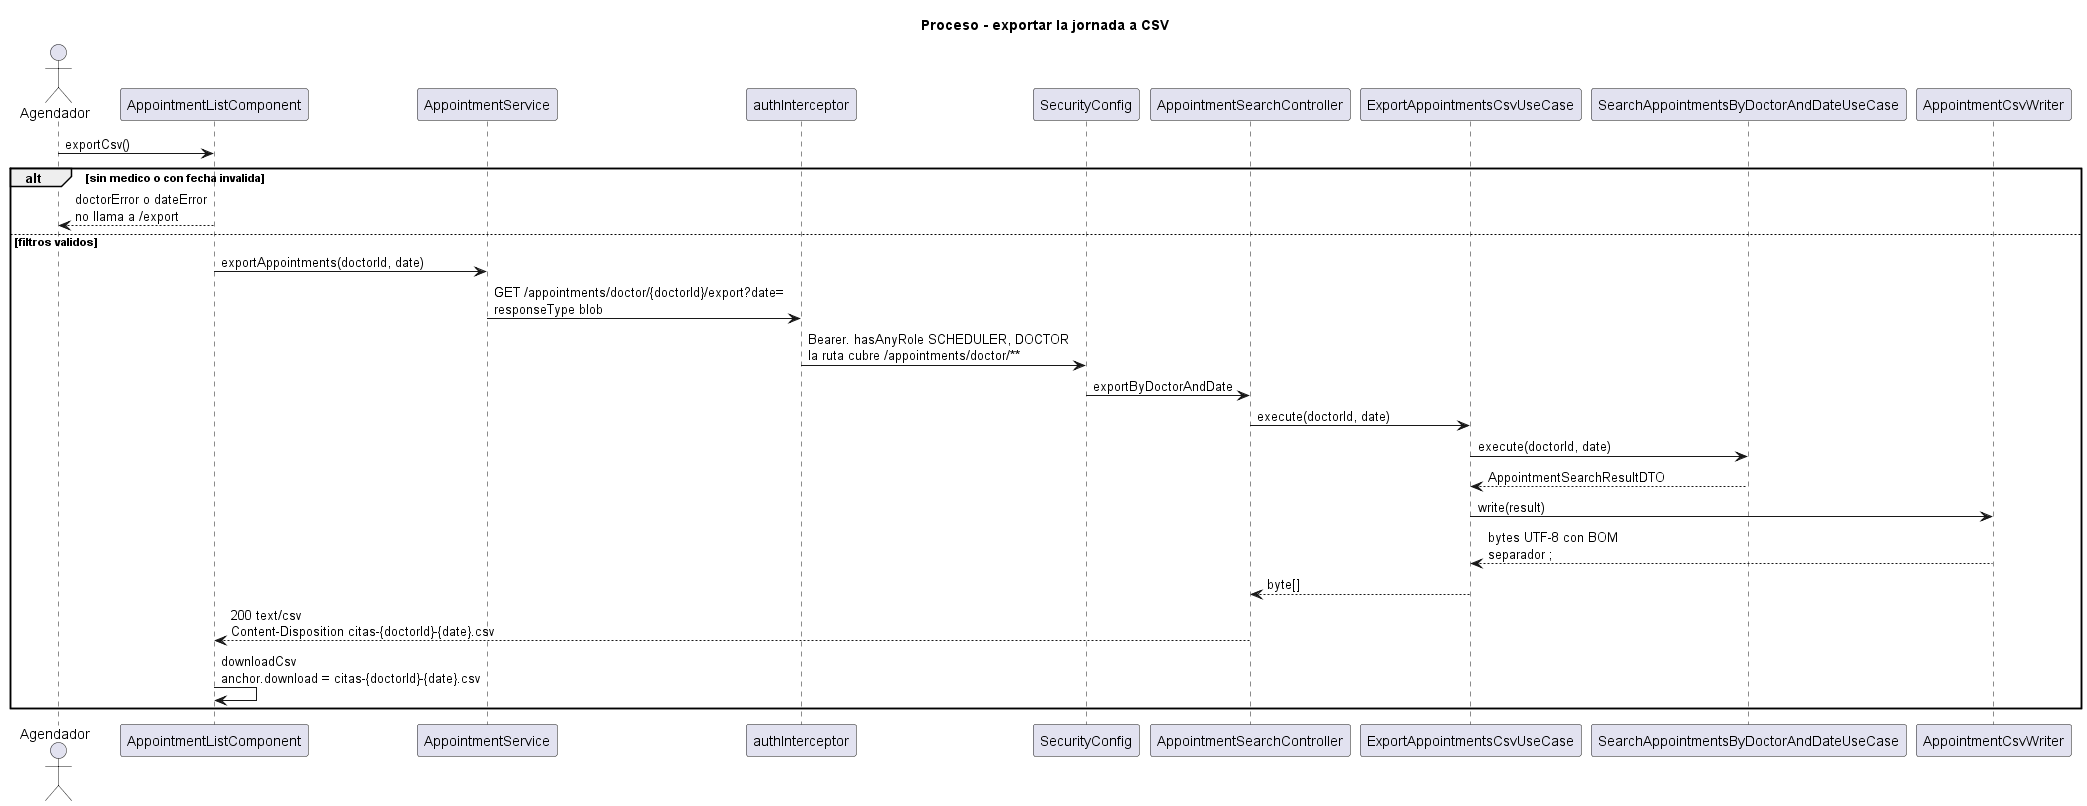

The diagram above was rendered by PlantUML. Its source (embedded in the PNG):
@startuml exportar-csv
title Proceso - exportar la jornada a CSV

' fuente: keycloak/import/piedrazul-realm.json
actor Agendador
' fuente: frontend/src/app/pages/scheduler/appointment-list/component.ts
participant "AppointmentListComponent" as Page
' fuente: frontend/src/app/core/services/appointment/service.ts
participant "AppointmentService" as Svc
' fuente: frontend/src/app/core/auth/auth.interceptor.ts
participant "authInterceptor" as Http
' fuente: backend/piedrazul-app/src/main/java/com/groupsoft/piedrazul/infrastructure/security/SecurityConfig.java
participant "SecurityConfig" as Sec
' fuente: backend/piedrazul-app/src/main/java/com/groupsoft/piedrazul/infrastructure/web/AppointmentSearchController.java
participant "AppointmentSearchController" as Api
' fuente: backend/modules/appointment/src/main/java/com/groupsoft/piedrazul/appointment/application/usecase/ExportAppointmentsCsvUseCase.java
participant "ExportAppointmentsCsvUseCase" as Exp
' fuente: backend/modules/appointment/src/main/java/com/groupsoft/piedrazul/appointment/application/usecase/SearchAppointmentsByDoctorAndDateUseCase.java
participant "SearchAppointmentsByDoctorAndDateUseCase" as Search
' fuente: backend/modules/appointment/src/main/java/com/groupsoft/piedrazul/appointment/application/export/AppointmentCsvWriter.java
participant "AppointmentCsvWriter" as Csv

' fuente: frontend/src/app/pages/scheduler/appointment-list/component.ts
Agendador -> Page : exportCsv()
alt sin medico o con fecha invalida
  ' fuente: frontend/src/app/pages/scheduler/appointment-list/component.ts
  Page --> Agendador : doctorError o dateError\nno llama a /export
else filtros validos
  ' fuente: frontend/src/app/core/services/appointment/service.ts
  Page -> Svc : exportAppointments(doctorId, date)
  ' fuente: frontend/src/app/core/services/appointment/service.ts
  Svc -> Http : GET /appointments/doctor/{doctorId}/export?date=\nresponseType blob
  ' fuente: backend/piedrazul-app/src/main/java/com/groupsoft/piedrazul/infrastructure/security/SecurityConfig.java
  Http -> Sec : Bearer. hasAnyRole SCHEDULER, DOCTOR\nla ruta cubre /appointments/doctor/**
  ' fuente: backend/piedrazul-app/src/main/java/com/groupsoft/piedrazul/infrastructure/web/AppointmentSearchController.java
  Sec -> Api : exportByDoctorAndDate
  ' fuente: backend/modules/appointment/src/main/java/com/groupsoft/piedrazul/appointment/application/usecase/ExportAppointmentsCsvUseCase.java
  Api -> Exp : execute(doctorId, date)
  ' fuente: backend/modules/appointment/src/main/java/com/groupsoft/piedrazul/appointment/application/usecase/ExportAppointmentsCsvUseCase.java
  Exp -> Search : execute(doctorId, date)
  ' fuente: backend/modules/appointment/src/main/java/com/groupsoft/piedrazul/appointment/application/usecase/SearchAppointmentsByDoctorAndDateUseCase.java
  Search --> Exp : AppointmentSearchResultDTO
  ' fuente: backend/modules/appointment/src/main/java/com/groupsoft/piedrazul/appointment/application/export/AppointmentCsvWriter.java
  Exp -> Csv : write(result)
  ' fuente: backend/modules/appointment/src/main/java/com/groupsoft/piedrazul/appointment/application/export/AppointmentCsvWriter.java
  Csv --> Exp : bytes UTF-8 con BOM\nseparador ;
  ' fuente: backend/modules/appointment/src/main/java/com/groupsoft/piedrazul/appointment/application/usecase/ExportAppointmentsCsvUseCase.java
  Exp --> Api : byte[]
  ' fuente: backend/piedrazul-app/src/main/java/com/groupsoft/piedrazul/infrastructure/web/AppointmentSearchController.java
  Api --> Page : 200 text/csv\nContent-Disposition citas-{doctorId}-{date}.csv
  ' fuente: frontend/src/app/pages/scheduler/appointment-list/component.ts
  Page -> Page : downloadCsv\nanchor.download = citas-{doctorId}-{date}.csv
end

@enduml